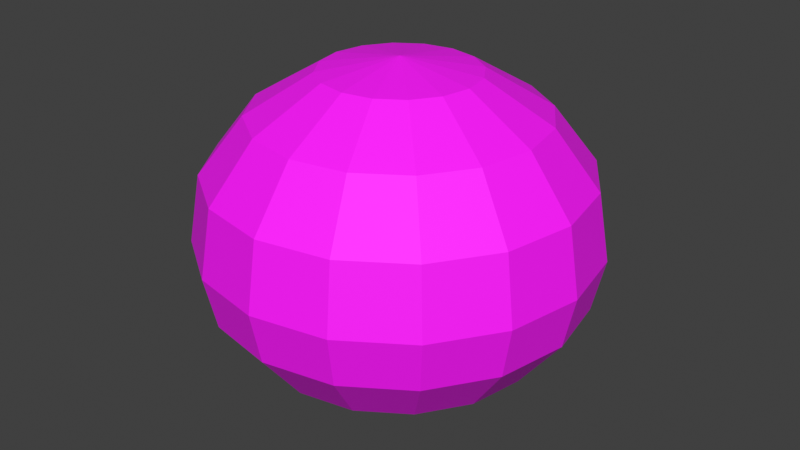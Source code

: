# Source: pristine_import.blend  (saved by Blender 5.1.30; exported with 4.5.12 LTS)
import bpy
from mathutils import Matrix  # noqa: F401  (used for matrix-valued properties, if any)

bpy.ops.wm.read_factory_settings(use_empty=True)
scene = bpy.context.scene
scene.name = 'Scene'

# ---- collections
col_collection = bpy.data.collections.new('Collection'); scene.collection.children.link(col_collection)
col_pt_smd_import_v4_static = bpy.data.collections.new('PT_SMD_IMPORT_V4_STATIC'); scene.collection.children.link(col_pt_smd_import_v4_static)

# ---- images (referenced by path relative to the original .blend; pixels are not part of the script)
import os
ASSET_DIR = os.environ.get("B2B_ASSET_DIR", "")  # directory of the original .blend (textures are referenced by path, not embedded)
HERE = os.path.dirname(os.path.abspath(__file__))  # packed textures are extracted next to this script under _unpacked/

def load_image(name, relpath, width, height, colorspace="sRGB"):
    """Load a texture the original file referenced (path relative to the .blend, or extracted next to this script)."""
    p = next((c for c in (os.path.join(HERE, relpath), os.path.join(ASSET_DIR, relpath)) if relpath and os.path.exists(c)), "")
    if p:
        img = bpy.data.images.load(p, check_existing=True)
        img.name = name
    else:  # same state as the original file: an image datablock whose file is absent (Cycles renders it pink)
        img = bpy.data.images.new(name, width, height)
        img.source = "FILE"
        img.filepath = "//" + (relpath or name)
    img.colorspace_settings.name = colorspace
    return img
img_hh_tga = load_image('hh.tga', 'texture_overlay_client/Effect/NewEffect/Res/Object/hh.tga', 1024, 1024, 'sRGB')

# ---- materials (node trees are filled in below, after node groups)
mat_smd_mat_00_hh_tga = bpy.data.materials.new('SMD_MAT_00_hh.tga')
mat_smd_mat_00_hh_tga.use_backface_culling = True

# ---- material node trees
mat_smd_mat_00_hh_tga.use_nodes = True; mat_smd_mat_00_hh_tga.node_tree.nodes.clear()
_N = mat_smd_mat_00_hh_tga.node_tree.nodes; _L = mat_smd_mat_00_hh_tga.node_tree.links
n0 = _N.new('ShaderNodeBsdfPrincipled'); n0.name = 'Principled BSDF'; n0.location = (-200, 100)
n0.inputs[2].default_value = 0.7
n1 = _N.new('ShaderNodeOutputMaterial'); n1.name = 'Material Output'; n1.location = (200, 100)
n2 = _N.new('ShaderNodeTexImage'); n2.name = 'PT_SMD_DIFFUSE'; n2.location = (0, 0)
n2.label = 'hh.tga'
n2.image = img_hh_tga
_L.new(n0.outputs[0], n1.inputs[0])
_L.new(n2.outputs[0], n0.inputs[0])
_L.new(n2.outputs[1], n0.inputs[4])
n1.is_active_output = True

# ---- world
world_world = bpy.data.worlds.new('World'); scene.world = world_world
world_world.use_nodes = True; world_world.node_tree.nodes.clear()
_N = world_world.node_tree.nodes; _L = world_world.node_tree.links
n0 = _N.new('ShaderNodeOutputWorld'); n0.name = 'World Output'; n0.location = (200, 100)
n1 = _N.new('ShaderNodeBackground'); n1.name = 'Background'; n1.location = (-200, 100)
n1.inputs[0].default_value = (0.05088, 0.05088, 0.05088, 1.0)
_L.new(n1.outputs[0], n0.inputs[0])
n0.is_active_output = True
world_world.color = (0.05088, 0.05088, 0.05088)
world_world.sun_shadow_jitter_overblur = 0.0

# ---- meshes
me_sphere01_mesh = bpy.data.meshes.new('Sphere01_Mesh')
me_sphere01_mesh.from_pydata([(0.0, 0.0, 49.8), (0.0, 21.79, 46.13), (-8.336, 20.13, 46.13), (-15.4, 15.41, 46.13), (-20.12, 8.336, 46.13), (-21.79, 0.0, 46.13), (-20.12, -8.336, 46.13), (-15.4, -15.41, 46.13), (-8.336, -20.13, 46.13), (0.0, -21.79, 46.13), (8.336, -20.13, 46.13), (15.4, -15.41, 46.13), (20.12, -8.336, 46.13), (21.79, 0.0, 46.13), (20.12, 8.336, 46.13), (15.4, 15.41, 46.13), (8.336, 20.13, 46.13), (0.0, 40.26, 35.05), (-15.4, 37.2, 35.05), (-28.46, 28.46, 35.05), (-37.19, 15.41, 35.05), (-40.25, 0.0, 35.05), (-37.19, -15.41, 35.05), (-28.46, -28.46, 35.05), (-15.4, -37.2, 35.05), (0.0, -40.26, 35.05), (15.4, -37.2, 35.05), (28.46, -28.46, 35.05), (37.19, -15.41, 35.05), (40.25, 0.0, 35.05), (37.19, 15.41, 35.05), (28.46, 28.46, 35.05), (15.4, 37.2, 35.05), (0.0, 52.6, 19.11), (-20.12, 48.6, 19.11), (-37.19, 37.2, 19.11), (-48.59, 20.13, 19.11), (-52.6, 0.0, 19.11), (-48.59, -20.13, 19.11), (-37.19, -37.2, 19.11), (-20.12, -48.6, 19.11), (0.0, -52.6, 19.11), (20.12, -48.6, 19.11), (37.19, -37.2, 19.11), (48.59, -20.13, 19.11), (52.6, 0.0, 19.11), (48.59, 20.13, 19.11), (37.19, 37.2, 19.11), (20.12, 48.6, 19.11), (0.0, 55.86, 0.0), (-21.37, 51.6, 0.0), (-39.49, 39.49, 0.0), (-51.6, 21.38, 0.0), (-55.85, 0.0, 0.0), (-51.6, -21.38, 0.0), (-39.49, -39.49, 0.0), (-21.37, -51.6, 0.0), (0.0, -55.86, 0.0), (21.37, -51.6, 0.0), (39.49, -39.49, 0.0), (51.6, -21.38, 0.0), (55.85, 0.0, 0.0), (51.6, 21.38, 0.0), (39.49, 39.49, 0.0), (21.37, 51.6, 0.0), (0.0, 0.0, -45.55), (0.0, 21.79, -41.89), (-8.336, 20.13, -41.89), (-15.4, 15.41, -41.89), (-20.12, 8.336, -41.89), (-21.79, 0.0, -41.89), (-20.12, -8.336, -41.89), (-15.4, -15.41, -41.89), (-8.336, -20.13, -41.89), (0.0, -21.79, -41.89), (8.336, -20.13, -41.89), (15.4, -15.41, -41.89), (20.12, -8.336, -41.89), (21.79, 0.0, -41.89), (20.12, 8.336, -41.89), (15.4, 15.41, -41.89), (8.336, 20.13, -41.89), (0.0, 40.26, -30.8), (-15.4, 37.2, -30.8), (-28.46, 28.46, -30.8), (-37.19, 15.41, -30.8), (-40.25, 0.0, -30.8), (-37.19, -15.41, -30.8), (-28.46, -28.46, -30.8), (-15.4, -37.2, -30.8), (0.0, -40.26, -30.8), (15.4, -37.2, -30.8), (28.46, -28.46, -30.8), (37.19, -15.41, -30.8), (40.25, 0.0, -30.8), (37.19, 15.41, -30.8), (28.46, 28.46, -30.8), (15.4, 37.2, -30.8), (0.0, 52.6, -14.87), (-20.12, 48.6, -14.87), (-37.19, 37.2, -14.87), (-48.59, 20.13, -14.87), (-52.6, 0.0, -14.87), (-48.59, -20.13, -14.87), (-37.19, -37.2, -14.87), (-20.12, -48.6, -14.87), (0.0, -52.6, -14.87), (20.12, -48.6, -14.87), (37.19, -37.2, -14.87), (48.59, -20.13, -14.87), (52.6, 0.0, -14.87), (48.59, 20.13, -14.87), (37.19, 37.2, -14.87), (20.12, 48.6, -14.87)], [], [(0, 1, 2), (0, 2, 3), (0, 3, 4), (0, 4, 5), (0, 5, 6), (0, 6, 7), (0, 7, 8), (0, 8, 9), (0, 9, 10), (0, 10, 11), (0, 11, 12), (0, 12, 13), (0, 13, 14), (0, 14, 15), (0, 15, 16), (0, 16, 1), (1, 17, 18), (1, 18, 2), (2, 18, 19), (2, 19, 3), (3, 19, 20), (3, 20, 4), (4, 20, 21), (4, 21, 5), (5, 21, 22), (5, 22, 6), (6, 22, 23), (6, 23, 7), (7, 23, 24), (7, 24, 8), (8, 24, 25), (8, 25, 9), (9, 25, 26), (9, 26, 10), (10, 26, 27), (10, 27, 11), (11, 27, 28), (11, 28, 12), (12, 28, 29), (12, 29, 13), (13, 29, 30), (13, 30, 14), (14, 30, 31), (14, 31, 15), (15, 31, 32), (15, 32, 16), (16, 32, 17), (16, 17, 1), (17, 33, 34), (17, 34, 18), (18, 34, 35), (18, 35, 19), (19, 35, 36), (19, 36, 20), (20, 36, 37), (20, 37, 21), (21, 37, 38), (21, 38, 22), (22, 38, 39), (22, 39, 23), (23, 39, 40), (23, 40, 24), (24, 40, 41), (24, 41, 25), (25, 41, 42), (25, 42, 26), (26, 42, 43), (26, 43, 27), (27, 43, 44), (27, 44, 28), (28, 44, 45), (28, 45, 29), (29, 45, 46), (29, 46, 30), (30, 46, 47), (30, 47, 31), (31, 47, 48), (31, 48, 32), (32, 48, 33), (32, 33, 17), (33, 49, 50), (33, 50, 34), (34, 50, 51), (34, 51, 35), (35, 51, 52), (35, 52, 36), (36, 52, 53), (36, 53, 37), (37, 53, 54), (37, 54, 38), (38, 54, 55), (38, 55, 39), (39, 55, 56), (39, 56, 40), (40, 56, 57), (40, 57, 41), (41, 57, 58), (41, 58, 42), (42, 58, 59), (42, 59, 43), (43, 59, 60), (43, 60, 44), (44, 60, 61), (44, 61, 45), (45, 61, 62), (45, 62, 46), (46, 62, 63), (46, 63, 47), (47, 63, 64), (47, 64, 48), (48, 64, 49), (48, 49, 33), (65, 67, 66), (65, 68, 67), (65, 69, 68), (65, 70, 69), (65, 71, 70), (65, 72, 71), (65, 73, 72), (65, 74, 73), (65, 75, 74), (65, 76, 75), (65, 77, 76), (65, 78, 77), (65, 79, 78), (65, 80, 79), (65, 81, 80), (65, 66, 81), (66, 83, 82), (66, 67, 83), (67, 84, 83), (67, 68, 84), (68, 85, 84), (68, 69, 85), (69, 86, 85), (69, 70, 86), (70, 87, 86), (70, 71, 87), (71, 88, 87), (71, 72, 88), (72, 89, 88), (72, 73, 89), (73, 90, 89), (73, 74, 90), (74, 91, 90), (74, 75, 91), (75, 92, 91), (75, 76, 92), (76, 93, 92), (76, 77, 93), (77, 94, 93), (77, 78, 94), (78, 95, 94), (78, 79, 95), (79, 96, 95), (79, 80, 96), (80, 97, 96), (80, 81, 97), (81, 82, 97), (81, 66, 82), (82, 99, 98), (82, 83, 99), (83, 100, 99), (83, 84, 100), (84, 101, 100), (84, 85, 101), (85, 102, 101), (85, 86, 102), (86, 103, 102), (86, 87, 103), (87, 104, 103), (87, 88, 104), (88, 105, 104), (88, 89, 105), (89, 106, 105), (89, 90, 106), (90, 107, 106), (90, 91, 107), (91, 108, 107), (91, 92, 108), (92, 109, 108), (92, 93, 109), (93, 110, 109), (93, 94, 110), (94, 111, 110), (94, 95, 111), (95, 112, 111), (95, 96, 112), (96, 113, 112), (96, 97, 113), (97, 98, 113), (97, 82, 98), (98, 50, 49), (98, 99, 50), (99, 51, 50), (99, 100, 51), (100, 52, 51), (100, 101, 52), (101, 53, 52), (101, 102, 53), (102, 54, 53), (102, 103, 54), (103, 55, 54), (103, 104, 55), (104, 56, 55), (104, 105, 56), (105, 57, 56), (105, 106, 57), (106, 58, 57), (106, 107, 58), (107, 59, 58), (107, 108, 59), (108, 60, 59), (108, 109, 60), (109, 61, 60), (109, 110, 61), (110, 62, 61), (110, 111, 62), (111, 63, 62), (111, 112, 63), (112, 64, 63), (112, 113, 64), (113, 49, 64), (113, 98, 49)])
_uv = me_sphere01_mesh.uv_layers.new(name='SMD_UV')
_uv.uv.foreach_set('vector', [0.5, 0.5, 0.5, 0.6807, 0.4309, 0.6669, 0.5, 0.5, 0.4309, 0.6669, 0.3723, 0.6277, 0.5, 0.5, 0.3723, 0.6277, 0.3331, 0.5691, 0.5, 0.5, 0.3331, 0.5691, 0.3193, 0.5, 0.5, 0.5, 0.3193, 0.5, 0.3331, 0.4309, 0.5, 0.5, 0.3331, 0.4309, 0.3723, 0.3723, 0.5, 0.5, 0.3723, 0.3723, 0.4309, 0.3331, 0.5, 0.5, 0.4309, 0.3331, 0.5, 0.3193, 0.5, 0.5, 0.5, 0.3193, 0.5691, 0.3331, 0.5, 0.5, 0.5691, 0.3331, 0.6277, 0.3723, 0.5, 0.5, 0.6277, 0.3723, 0.6669, 0.4309, 0.5, 0.5, 0.6669, 0.4309, 0.6807, 0.5, 0.5, 0.5, 0.6807, 0.5, 0.6669, 0.5691, 0.5, 0.5, 0.6669, 0.5691, 0.6277, 0.6277, 0.5, 0.5, 0.6277, 0.6277, 0.5691, 0.6669, 0.5, 0.5, 0.5691, 0.6669, 0.5, 0.6807, 0.5, 0.6807, 0.5, 0.8338, 0.3723, 0.8084, 0.5, 0.6807, 0.3723, 0.8084, 0.4309, 0.6669, 0.4309, 0.6669, 0.3723, 0.8084, 0.264, 0.736, 0.4309, 0.6669, 0.264, 0.736, 0.3723, 0.6277, 0.3723, 0.6277, 0.264, 0.736, 0.1916, 0.6277, 0.3723, 0.6277, 0.1916, 0.6277, 0.3331, 0.5691, 0.3331, 0.5691, 0.1916, 0.6277, 0.1662, 0.5, 0.3331, 0.5691, 0.1662, 0.5, 0.3193, 0.5, 0.3193, 0.5, 0.1662, 0.5, 0.1916, 0.3723, 0.3193, 0.5, 0.1916, 0.3723, 0.3331, 0.4309, 0.3331, 0.4309, 0.1916, 0.3723, 0.264, 0.264, 0.3331, 0.4309, 0.264, 0.264, 0.3723, 0.3723, 0.3723, 0.3723, 0.264, 0.264, 0.3723, 0.1916, 0.3723, 0.3723, 0.3723, 0.1916, 0.4309, 0.3331, 0.4309, 0.3331, 0.3723, 0.1916, 0.5, 0.1662, 0.4309, 0.3331, 0.5, 0.1662, 0.5, 0.3193, 0.5, 0.3193, 0.5, 0.1662, 0.6277, 0.1916, 0.5, 0.3193, 0.6277, 0.1916, 0.5691, 0.3331, 0.5691, 0.3331, 0.6277, 0.1916, 0.736, 0.264, 0.5691, 0.3331, 0.736, 0.264, 0.6277, 0.3723, 0.6277, 0.3723, 0.736, 0.264, 0.8084, 0.3723, 0.6277, 0.3723, 0.8084, 0.3723, 0.6669, 0.4309, 0.6669, 0.4309, 0.8084, 0.3723, 0.8338, 0.5, 0.6669, 0.4309, 0.8338, 0.5, 0.6807, 0.5, 0.6807, 0.5, 0.8338, 0.5, 0.8084, 0.6277, 0.6807, 0.5, 0.8084, 0.6277, 0.6669, 0.5691, 0.6669, 0.5691, 0.8084, 0.6277, 0.736, 0.736, 0.6669, 0.5691, 0.736, 0.736, 0.6277, 0.6277, 0.6277, 0.6277, 0.736, 0.736, 0.6277, 0.8084, 0.6277, 0.6277, 0.6277, 0.8084, 0.5691, 0.6669, 0.5691, 0.6669, 0.6277, 0.8084, 0.5, 0.8338, 0.5691, 0.6669, 0.5, 0.8338, 0.5, 0.6807, 0.5, 0.8338, 0.5, 0.9362, 0.3331, 0.903, 0.5, 0.8338, 0.3331, 0.903, 0.3723, 0.8084, 0.3723, 0.8084, 0.3331, 0.903, 0.1916, 0.8084, 0.3723, 0.8084, 0.1916, 0.8084, 0.264, 0.736, 0.264, 0.736, 0.1916, 0.8084, 0.097, 0.6669, 0.264, 0.736, 0.097, 0.6669, 0.1916, 0.6277, 0.1916, 0.6277, 0.097, 0.6669, 0.0638, 0.5, 0.1916, 0.6277, 0.0638, 0.5, 0.1662, 0.5, 0.1662, 0.5, 0.0638, 0.5, 0.097, 0.3331, 0.1662, 0.5, 0.097, 0.3331, 0.1916, 0.3723, 0.1916, 0.3723, 0.097, 0.3331, 0.1916, 0.1916, 0.1916, 0.3723, 0.1916, 0.1916, 0.264, 0.264, 0.264, 0.264, 0.1916, 0.1916, 0.3331, 0.097, 0.264, 0.264, 0.3331, 0.097, 0.3723, 0.1916, 0.3723, 0.1916, 0.3331, 0.097, 0.5, 0.0638, 0.3723, 0.1916, 0.5, 0.0638, 0.5, 0.1662, 0.5, 0.1662, 0.5, 0.0638, 0.6669, 0.097, 0.5, 0.1662, 0.6669, 0.097, 0.6277, 0.1916, 0.6277, 0.1916, 0.6669, 0.097, 0.8084, 0.1916, 0.6277, 0.1916, 0.8084, 0.1916, 0.736, 0.264, 0.736, 0.264, 0.8084, 0.1916, 0.903, 0.3331, 0.736, 0.264, 0.903, 0.3331, 0.8084, 0.3723, 0.8084, 0.3723, 0.903, 0.3331, 0.9362, 0.5, 0.8084, 0.3723, 0.9362, 0.5, 0.8338, 0.5, 0.8338, 0.5, 0.9362, 0.5, 0.903, 0.6669, 0.8338, 0.5, 0.903, 0.6669, 0.8084, 0.6277, 0.8084, 0.6277, 0.903, 0.6669, 0.8084, 0.8084, 0.8084, 0.6277, 0.8084, 0.8084, 0.736, 0.736, 0.736, 0.736, 0.8084, 0.8084, 0.6669, 0.903, 0.736, 0.736, 0.6669, 0.903, 0.6277, 0.8084, 0.6277, 0.8084, 0.6669, 0.903, 0.5, 0.9362, 0.6277, 0.8084, 0.5, 0.9362, 0.5, 0.8338, 0.5, 0.9362, 0.5, 0.9721, 0.3193, 0.9362, 0.5, 0.9362, 0.3193, 0.9362, 0.3331, 0.903, 0.3331, 0.903, 0.3193, 0.9362, 0.1662, 0.8338, 0.3331, 0.903, 0.1662, 0.8338, 0.1916, 0.8084, 0.1916, 0.8084, 0.1662, 0.8338, 0.0638, 0.6807, 0.1916, 0.8084, 0.0638, 0.6807, 0.097, 0.6669, 0.097, 0.6669, 0.0638, 0.6807, 0.0279, 0.5, 0.097, 0.6669, 0.0279, 0.5, 0.0638, 0.5, 0.0638, 0.5, 0.0279, 0.5, 0.0638, 0.3193, 0.0638, 0.5, 0.0638, 0.3193, 0.097, 0.3331, 0.097, 0.3331, 0.0638, 0.3193, 0.1662, 0.1662, 0.097, 0.3331, 0.1662, 0.1662, 0.1916, 0.1916, 0.1916, 0.1916, 0.1662, 0.1662, 0.3193, 0.0638, 0.1916, 0.1916, 0.3193, 0.0638, 0.3331, 0.097, 0.3331, 0.097, 0.3193, 0.0638, 0.5, 0.0279, 0.3331, 0.097, 0.5, 0.0279, 0.5, 0.0638, 0.5, 0.0638, 0.5, 0.0279, 0.6807, 0.0638, 0.5, 0.0638, 0.6807, 0.0638, 0.6669, 0.097, 0.6669, 0.097, 0.6807, 0.0638, 0.8338, 0.1662, 0.6669, 0.097, 0.8338, 0.1662, 0.8084, 0.1916, 0.8084, 0.1916, 0.8338, 0.1662, 0.9362, 0.3193, 0.8084, 0.1916, 0.9362, 0.3193, 0.903, 0.3331, 0.903, 0.3331, 0.9362, 0.3193, 0.9721, 0.5, 0.903, 0.3331, 0.9721, 0.5, 0.9362, 0.5, 0.9362, 0.5, 0.9721, 0.5, 0.9362, 0.6807, 0.9362, 0.5, 0.9362, 0.6807, 0.903, 0.6669, 0.903, 0.6669, 0.9362, 0.6807, 0.8338, 0.8338, 0.903, 0.6669, 0.8338, 0.8338, 0.8084, 0.8084, 0.8084, 0.8084, 0.8338, 0.8338, 0.6807, 0.9362, 0.8084, 0.8084, 0.6807, 0.9362, 0.6669, 0.903, 0.6669, 0.903, 0.6807, 0.9362, 0.5, 0.9721, 0.6669, 0.903, 0.5, 0.9721, 0.5, 0.9362, 0.5, 0.5, 0.4309, 0.6669, 0.5, 0.6807, 0.5, 0.5, 0.3723, 0.6277, 0.4309, 0.6669, 0.5, 0.5, 0.3331, 0.5691, 0.3723, 0.6277, 0.5, 0.5, 0.3193, 0.5, 0.3331, 0.5691, 0.5, 0.5, 0.3331, 0.4309, 0.3193, 0.5, 0.5, 0.5, 0.3723, 0.3723, 0.3331, 0.4309, 0.5, 0.5, 0.4309, 0.3331, 0.3723, 0.3723, 0.5, 0.5, 0.5, 0.3193, 0.4309, 0.3331, 0.5, 0.5, 0.5691, 0.3331, 0.5, 0.3193, 0.5, 0.5, 0.6277, 0.3723, 0.5691, 0.3331, 0.5, 0.5, 0.6669, 0.4309, 0.6277, 0.3723, 0.5, 0.5, 0.6807, 0.5, 0.6669, 0.4309, 0.5, 0.5, 0.6669, 0.5691, 0.6807, 0.5, 0.5, 0.5, 0.6277, 0.6277, 0.6669, 0.5691, 0.5, 0.5, 0.5691, 0.6669, 0.6277, 0.6277, 0.5, 0.5, 0.5, 0.6807, 0.5691, 0.6669, 0.5, 0.6807, 0.3723, 0.8084, 0.5, 0.8338, 0.5, 0.6807, 0.4309, 0.6669, 0.3723, 0.8084, 0.4309, 0.6669, 0.264, 0.736, 0.3723, 0.8084, 0.4309, 0.6669, 0.3723, 0.6277, 0.264, 0.736, 0.3723, 0.6277, 0.1916, 0.6277, 0.264, 0.736, 0.3723, 0.6277, 0.3331, 0.5691, 0.1916, 0.6277, 0.3331, 0.5691, 0.1662, 0.5, 0.1916, 0.6277, 0.3331, 0.5691, 0.3193, 0.5, 0.1662, 0.5, 0.3193, 0.5, 0.1916, 0.3723, 0.1662, 0.5, 0.3193, 0.5, 0.3331, 0.4309, 0.1916, 0.3723, 0.3331, 0.4309, 0.264, 0.264, 0.1916, 0.3723, 0.3331, 0.4309, 0.3723, 0.3723, 0.264, 0.264, 0.3723, 0.3723, 0.3723, 0.1916, 0.264, 0.264, 0.3723, 0.3723, 0.4309, 0.3331, 0.3723, 0.1916, 0.4309, 0.3331, 0.5, 0.1662, 0.3723, 0.1916, 0.4309, 0.3331, 0.5, 0.3193, 0.5, 0.1662, 0.5, 0.3193, 0.6277, 0.1916, 0.5, 0.1662, 0.5, 0.3193, 0.5691, 0.3331, 0.6277, 0.1916, 0.5691, 0.3331, 0.736, 0.264, 0.6277, 0.1916, 0.5691, 0.3331, 0.6277, 0.3723, 0.736, 0.264, 0.6277, 0.3723, 0.8084, 0.3723, 0.736, 0.264, 0.6277, 0.3723, 0.6669, 0.4309, 0.8084, 0.3723, 0.6669, 0.4309, 0.8338, 0.5, 0.8084, 0.3723, 0.6669, 0.4309, 0.6807, 0.5, 0.8338, 0.5, 0.6807, 0.5, 0.8084, 0.6277, 0.8338, 0.5, 0.6807, 0.5, 0.6669, 0.5691, 0.8084, 0.6277, 0.6669, 0.5691, 0.736, 0.736, 0.8084, 0.6277, 0.6669, 0.5691, 0.6277, 0.6277, 0.736, 0.736, 0.6277, 0.6277, 0.6277, 0.8084, 0.736, 0.736, 0.6277, 0.6277, 0.5691, 0.6669, 0.6277, 0.8084, 0.5691, 0.6669, 0.5, 0.8338, 0.6277, 0.8084, 0.5691, 0.6669, 0.5, 0.6807, 0.5, 0.8338, 0.5, 0.8338, 0.3331, 0.903, 0.5, 0.9362, 0.5, 0.8338, 0.3723, 0.8084, 0.3331, 0.903, 0.3723, 0.8084, 0.1916, 0.8084, 0.3331, 0.903, 0.3723, 0.8084, 0.264, 0.736, 0.1916, 0.8084, 0.264, 0.736, 0.097, 0.6669, 0.1916, 0.8084, 0.264, 0.736, 0.1916, 0.6277, 0.097, 0.6669, 0.1916, 0.6277, 0.0638, 0.5, 0.097, 0.6669, 0.1916, 0.6277, 0.1662, 0.5, 0.0638, 0.5, 0.1662, 0.5, 0.097, 0.3331, 0.0638, 0.5, 0.1662, 0.5, 0.1916, 0.3723, 0.097, 0.3331, 0.1916, 0.3723, 0.1916, 0.1916, 0.097, 0.3331, 0.1916, 0.3723, 0.264, 0.264, 0.1916, 0.1916, 0.264, 0.264, 0.3331, 0.097, 0.1916, 0.1916, 0.264, 0.264, 0.3723, 0.1916, 0.3331, 0.097, 0.3723, 0.1916, 0.5, 0.0638, 0.3331, 0.097, 0.3723, 0.1916, 0.5, 0.1662, 0.5, 0.0638, 0.5, 0.1662, 0.6669, 0.097, 0.5, 0.0638, 0.5, 0.1662, 0.6277, 0.1916, 0.6669, 0.097, 0.6277, 0.1916, 0.8084, 0.1916, 0.6669, 0.097, 0.6277, 0.1916, 0.736, 0.264, 0.8084, 0.1916, 0.736, 0.264, 0.903, 0.3331, 0.8084, 0.1916, 0.736, 0.264, 0.8084, 0.3723, 0.903, 0.3331, 0.8084, 0.3723, 0.9362, 0.5, 0.903, 0.3331, 0.8084, 0.3723, 0.8338, 0.5, 0.9362, 0.5, 0.8338, 0.5, 0.903, 0.6669, 0.9362, 0.5, 0.8338, 0.5, 0.8084, 0.6277, 0.903, 0.6669, 0.8084, 0.6277, 0.8084, 0.8084, 0.903, 0.6669, 0.8084, 0.6277, 0.736, 0.736, 0.8084, 0.8084, 0.736, 0.736, 0.6669, 0.903, 0.8084, 0.8084, 0.736, 0.736, 0.6277, 0.8084, 0.6669, 0.903, 0.6277, 0.8084, 0.5, 0.9362, 0.6669, 0.903, 0.6277, 0.8084, 0.5, 0.8338, 0.5, 0.9362, 0.5, 0.9362, 0.3193, 0.9362, 0.5, 0.9721, 0.5, 0.9362, 0.3331, 0.903, 0.3193, 0.9362, 0.3331, 0.903, 0.1662, 0.8338, 0.3193, 0.9362, 0.3331, 0.903, 0.1916, 0.8084, 0.1662, 0.8338, 0.1916, 0.8084, 0.0638, 0.6807, 0.1662, 0.8338, 0.1916, 0.8084, 0.097, 0.6669, 0.0638, 0.6807, 0.097, 0.6669, 0.0279, 0.5, 0.0638, 0.6807, 0.097, 0.6669, 0.0638, 0.5, 0.0279, 0.5, 0.0638, 0.5, 0.0638, 0.3193, 0.0279, 0.5, 0.0638, 0.5, 0.097, 0.3331, 0.0638, 0.3193, 0.097, 0.3331, 0.1662, 0.1662, 0.0638, 0.3193, 0.097, 0.3331, 0.1916, 0.1916, 0.1662, 0.1662, 0.1916, 0.1916, 0.3193, 0.0638, 0.1662, 0.1662, 0.1916, 0.1916, 0.3331, 0.097, 0.3193, 0.0638, 0.3331, 0.097, 0.5, 0.0279, 0.3193, 0.0638, 0.3331, 0.097, 0.5, 0.0638, 0.5, 0.0279, 0.5, 0.0638, 0.6807, 0.0638, 0.5, 0.0279, 0.5, 0.0638, 0.6669, 0.097, 0.6807, 0.0638, 0.6669, 0.097, 0.8338, 0.1662, 0.6807, 0.0638, 0.6669, 0.097, 0.8084, 0.1916, 0.8338, 0.1662, 0.8084, 0.1916, 0.9362, 0.3193, 0.8338, 0.1662, 0.8084, 0.1916, 0.903, 0.3331, 0.9362, 0.3193, 0.903, 0.3331, 0.9721, 0.5, 0.9362, 0.3193, 0.903, 0.3331, 0.9362, 0.5, 0.9721, 0.5, 0.9362, 0.5, 0.9362, 0.6807, 0.9721, 0.5, 0.9362, 0.5, 0.903, 0.6669, 0.9362, 0.6807, 0.903, 0.6669, 0.8338, 0.8338, 0.9362, 0.6807, 0.903, 0.6669, 0.8084, 0.8084, 0.8338, 0.8338, 0.8084, 0.8084, 0.6807, 0.9362, 0.8338, 0.8338, 0.8084, 0.8084, 0.6669, 0.903, 0.6807, 0.9362, 0.6669, 0.903, 0.5, 0.9721, 0.6807, 0.9362, 0.6669, 0.903, 0.5, 0.9362, 0.5, 0.9721])
me_sphere01_mesh.materials.append(mat_smd_mat_00_hh_tga)
me_sphere01_mesh.update()

# ---- objects
ob_sphere01 = bpy.data.objects.new('Sphere01', me_sphere01_mesh)

# ---- transforms, parenting, visibility, modifiers, constraints
ob_sphere01.location = (0.0, 0.0, 0.0)

# ---- collection membership
col_pt_smd_import_v4_static.objects.link(ob_sphere01)

# ---- scene / render settings (as saved in the file)
scene.frame_start = 1; scene.frame_end = 250; scene.frame_set(1)
scene.render.engine = 'BLENDER_EEVEE_NEXT'
scene.render.bake_bias = 0.0
scene.render.bake_samples = 0
scene.cycles.sampling_pattern = 'TABULATED_SOBOL'
scene.eevee.use_volume_custom_range = False
scene.view_settings.view_transform = 'Standard'
bpy.context.view_layer.update()

# ---- added for rendering (the .blend has no active camera and no usable light): camera, sun
cam_auto = bpy.data.cameras.new('AutoCamera')
cam_auto.lens = 50.0
cam_auto.sensor_width = 36.0
cam_auto.clip_end = 2996.25
ob_auto_camera = bpy.data.objects.new('AutoCamera', cam_auto)
scene.collection.objects.link(ob_auto_camera)
ob_auto_camera.location = (170.727, -204.873, 138.705)
ob_auto_camera.rotation_euler = (1.09748, -7.21219e-08, 0.694738)
scene.camera = ob_auto_camera
light_auto_sun = bpy.data.lights.new('AutoSun', 'SUN')
light_auto_sun.energy = 3.0
light_auto_sun.angle = 0.0523599
ob_auto_sun = bpy.data.objects.new('AutoSun', light_auto_sun)
scene.collection.objects.link(ob_auto_sun)
ob_auto_sun.rotation_euler = (0.872665, 0.174533, 0.523599)
bpy.context.view_layer.update()
